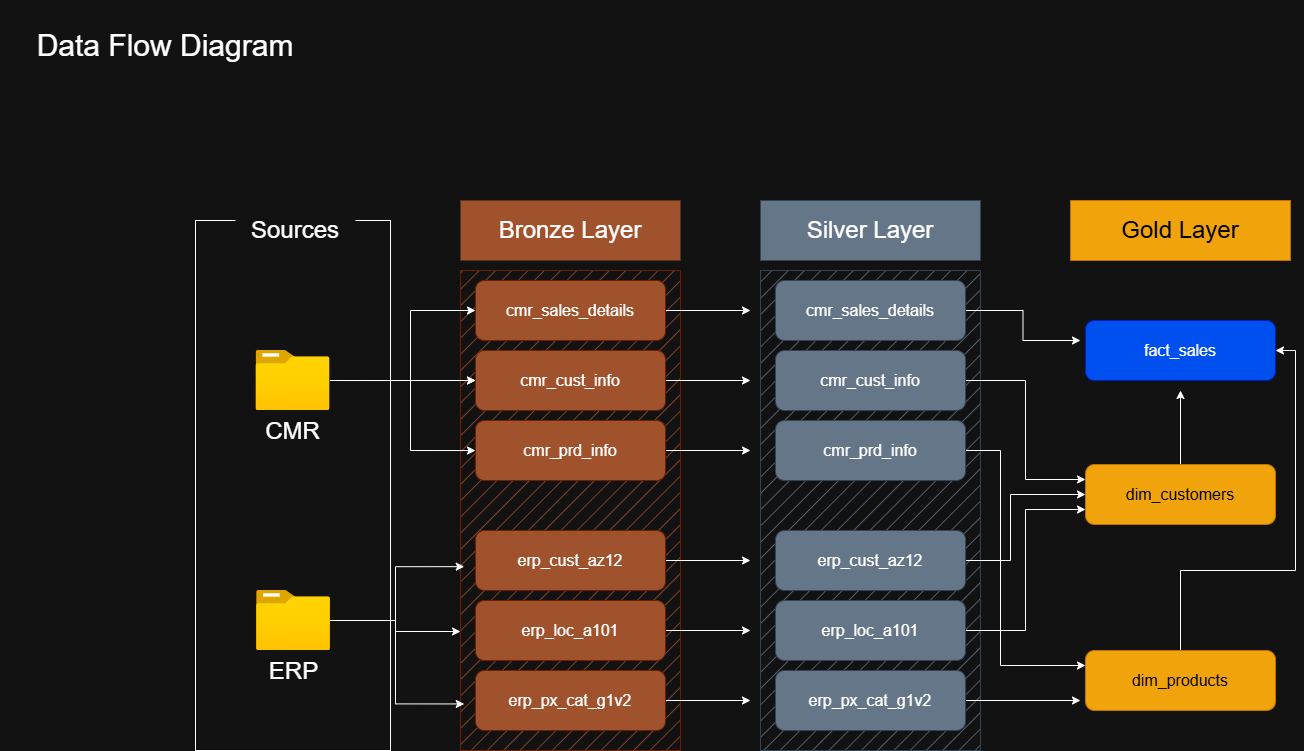

The diagram above was exported from draw.io. Its source (the exported page's mxGraphModel, read from the mxfile embedded in the PNG):
<mxGraphModel dx="786" dy="516" grid="1" gridSize="10" guides="1" tooltips="1" connect="1" arrows="1" fold="1" page="1" pageScale="1" pageWidth="1654" pageHeight="1169" math="0" shadow="0">
  <root>
    <mxCell id="0" />
    <mxCell id="1" parent="0" />
    <mxCell id="WubBcwbumF7JnmL43Wrl-1" parent="1" style="text;html=1;whiteSpace=wrap;strokeColor=none;fillColor=none;align=center;verticalAlign=middle;rounded=0;" value="&lt;font style=&quot;font-size: 30px;&quot;&gt;Data Flow Diagram&lt;/font&gt;" vertex="1">
      <mxGeometry height="90" width="330" x="80" y="90" as="geometry" />
    </mxCell>
    <mxCell id="WubBcwbumF7JnmL43Wrl-2" parent="1" style="rounded=0;whiteSpace=wrap;html=1;" value="" vertex="1">
      <mxGeometry height="530" width="195" x="275" y="310" as="geometry" />
    </mxCell>
    <mxCell id="WubBcwbumF7JnmL43Wrl-3" parent="1" style="rounded=0;whiteSpace=wrap;html=1;strokeColor=none;" value="&lt;span style=&quot;font-size: 24px;&quot;&gt;S&lt;/span&gt;&lt;span style=&quot;font-size: 24px; background-color: transparent; color: light-dark(rgb(0, 0, 0), rgb(255, 255, 255));&quot;&gt;ources&lt;/span&gt;" vertex="1">
      <mxGeometry height="60" width="120" x="315" y="290" as="geometry" />
    </mxCell>
    <mxCell id="WubBcwbumF7JnmL43Wrl-22" edge="1" parent="1" source="WubBcwbumF7JnmL43Wrl-4" style="edgeStyle=orthogonalEdgeStyle;rounded=0;orthogonalLoop=1;jettySize=auto;html=1;entryX=0;entryY=0.5;entryDx=0;entryDy=0;" target="WubBcwbumF7JnmL43Wrl-12">
      <mxGeometry relative="1" as="geometry">
        <Array as="points">
          <mxPoint x="500" y="470" />
          <mxPoint x="500" y="470" />
        </Array>
      </mxGeometry>
    </mxCell>
    <mxCell id="WubBcwbumF7JnmL43Wrl-4" parent="1" style="image;aspect=fixed;html=1;points=[];align=center;fontSize=12;image=img/lib/azure2/general/Folder_Blank.svg;" value="&lt;font style=&quot;font-size: 24px;&quot;&gt;CMR&lt;/font&gt;&lt;div&gt;&lt;br&gt;&lt;/div&gt;" vertex="1">
      <mxGeometry height="60" width="73.93" x="335.53" y="440" as="geometry" />
    </mxCell>
    <mxCell id="WubBcwbumF7JnmL43Wrl-5" parent="1" style="image;aspect=fixed;html=1;points=[];align=center;fontSize=12;image=img/lib/azure2/general/Folder_Blank.svg;" value="&lt;font style=&quot;font-size: 24px;&quot;&gt;ERP&lt;/font&gt;&lt;div&gt;&lt;br&gt;&lt;/div&gt;" vertex="1">
      <mxGeometry height="60" width="73.93" x="336.07" y="680" as="geometry" />
    </mxCell>
    <mxCell id="WubBcwbumF7JnmL43Wrl-7" parent="1" style="rounded=0;whiteSpace=wrap;html=1;fillColor=#a0522d;fontColor=#ffffff;strokeColor=#6D1F00;fillStyle=hatch;" value="" vertex="1">
      <mxGeometry height="480" width="220" x="540" y="360" as="geometry" />
    </mxCell>
    <mxCell id="WubBcwbumF7JnmL43Wrl-8" parent="1" style="rounded=0;whiteSpace=wrap;html=1;fillColor=#a0522d;fontColor=#ffffff;strokeColor=none;" value="&lt;font style=&quot;font-size: 24px;&quot;&gt;Bronze Layer&lt;/font&gt;" vertex="1">
      <mxGeometry height="60" width="220" x="540" y="290" as="geometry" />
    </mxCell>
    <mxCell id="1ZOz7WW5JJ9jdVTEM-Tg-9" edge="1" parent="1" source="WubBcwbumF7JnmL43Wrl-9" style="edgeStyle=orthogonalEdgeStyle;rounded=0;orthogonalLoop=1;jettySize=auto;html=1;">
      <mxGeometry relative="1" as="geometry">
        <mxPoint x="830" y="400" as="targetPoint" />
      </mxGeometry>
    </mxCell>
    <mxCell id="WubBcwbumF7JnmL43Wrl-9" parent="1" style="rounded=1;whiteSpace=wrap;html=1;fillColor=#a0522d;fontColor=#ffffff;strokeColor=#6D1F00;" value="&lt;font style=&quot;font-size: 16px;&quot;&gt;cmr_sales_details&lt;/font&gt;" vertex="1">
      <mxGeometry height="60" width="190" x="555" y="370" as="geometry" />
    </mxCell>
    <mxCell id="1ZOz7WW5JJ9jdVTEM-Tg-10" edge="1" parent="1" source="WubBcwbumF7JnmL43Wrl-12" style="edgeStyle=orthogonalEdgeStyle;rounded=0;orthogonalLoop=1;jettySize=auto;html=1;">
      <mxGeometry relative="1" as="geometry">
        <mxPoint x="830" y="470" as="targetPoint" />
      </mxGeometry>
    </mxCell>
    <mxCell id="WubBcwbumF7JnmL43Wrl-12" parent="1" style="rounded=1;whiteSpace=wrap;html=1;fillColor=#a0522d;fontColor=#ffffff;strokeColor=#6D1F00;" value="&lt;font style=&quot;font-size: 16px;&quot;&gt;cmr_cust_info&lt;/font&gt;" vertex="1">
      <mxGeometry height="60" width="190" x="555" y="440" as="geometry" />
    </mxCell>
    <mxCell id="1ZOz7WW5JJ9jdVTEM-Tg-11" edge="1" parent="1" source="WubBcwbumF7JnmL43Wrl-13" style="edgeStyle=orthogonalEdgeStyle;rounded=0;orthogonalLoop=1;jettySize=auto;html=1;">
      <mxGeometry relative="1" as="geometry">
        <mxPoint x="830" y="540" as="targetPoint" />
      </mxGeometry>
    </mxCell>
    <mxCell id="WubBcwbumF7JnmL43Wrl-13" parent="1" style="rounded=1;whiteSpace=wrap;html=1;fillColor=#a0522d;fontColor=#ffffff;strokeColor=#6D1F00;" value="&lt;font style=&quot;font-size: 16px;&quot;&gt;cmr_prd_info&lt;/font&gt;" vertex="1">
      <mxGeometry height="60" width="190" x="555" y="510" as="geometry" />
    </mxCell>
    <mxCell id="1ZOz7WW5JJ9jdVTEM-Tg-12" edge="1" parent="1" source="WubBcwbumF7JnmL43Wrl-18" style="edgeStyle=orthogonalEdgeStyle;rounded=0;orthogonalLoop=1;jettySize=auto;html=1;">
      <mxGeometry relative="1" as="geometry">
        <mxPoint x="830" y="650" as="targetPoint" />
      </mxGeometry>
    </mxCell>
    <mxCell id="WubBcwbumF7JnmL43Wrl-18" parent="1" style="rounded=1;whiteSpace=wrap;html=1;fillColor=#a0522d;fontColor=#ffffff;strokeColor=#6D1F00;" value="&lt;span style=&quot;font-size: 16px;&quot;&gt;erp_cust_az12&lt;/span&gt;" vertex="1">
      <mxGeometry height="60" width="190" x="555" y="620" as="geometry" />
    </mxCell>
    <mxCell id="1ZOz7WW5JJ9jdVTEM-Tg-13" edge="1" parent="1" source="WubBcwbumF7JnmL43Wrl-19" style="edgeStyle=orthogonalEdgeStyle;rounded=0;orthogonalLoop=1;jettySize=auto;html=1;">
      <mxGeometry relative="1" as="geometry">
        <mxPoint x="830" y="720" as="targetPoint" />
      </mxGeometry>
    </mxCell>
    <mxCell id="WubBcwbumF7JnmL43Wrl-19" parent="1" style="rounded=1;whiteSpace=wrap;html=1;fillColor=#a0522d;fontColor=#ffffff;strokeColor=#6D1F00;" value="&lt;font style=&quot;font-size: 16px;&quot;&gt;erp_loc_a101&lt;/font&gt;" vertex="1">
      <mxGeometry height="60" width="190" x="555" y="690" as="geometry" />
    </mxCell>
    <mxCell id="1ZOz7WW5JJ9jdVTEM-Tg-14" edge="1" parent="1" source="WubBcwbumF7JnmL43Wrl-20" style="edgeStyle=orthogonalEdgeStyle;rounded=0;orthogonalLoop=1;jettySize=auto;html=1;">
      <mxGeometry relative="1" as="geometry">
        <mxPoint x="830" y="790" as="targetPoint" />
      </mxGeometry>
    </mxCell>
    <mxCell id="WubBcwbumF7JnmL43Wrl-20" parent="1" style="rounded=1;whiteSpace=wrap;html=1;fillColor=#a0522d;fontColor=#ffffff;strokeColor=#6D1F00;" value="&lt;font style=&quot;font-size: 16px;&quot;&gt;erp_px_cat_g1v2&lt;/font&gt;" vertex="1">
      <mxGeometry height="60" width="190" x="555" y="760" as="geometry" />
    </mxCell>
    <mxCell id="WubBcwbumF7JnmL43Wrl-24" edge="1" parent="1" style="edgeStyle=orthogonalEdgeStyle;rounded=0;orthogonalLoop=1;jettySize=auto;html=1;">
      <mxGeometry relative="1" as="geometry">
        <Array as="points">
          <mxPoint x="490" y="470" />
          <mxPoint x="490" y="540" />
        </Array>
        <mxPoint x="424.46000000000004" y="470.02857142857135" as="sourcePoint" />
        <mxPoint x="555" y="540.0285714285714" as="targetPoint" />
      </mxGeometry>
    </mxCell>
    <mxCell id="WubBcwbumF7JnmL43Wrl-27" edge="1" parent="1" source="WubBcwbumF7JnmL43Wrl-4" style="edgeStyle=orthogonalEdgeStyle;rounded=0;orthogonalLoop=1;jettySize=auto;html=1;entryX=0;entryY=0.5;entryDx=0;entryDy=0;" target="WubBcwbumF7JnmL43Wrl-12">
      <mxGeometry relative="1" as="geometry">
        <Array as="points">
          <mxPoint x="520" y="470" />
          <mxPoint x="520" y="470" />
        </Array>
        <mxPoint x="409" y="470" as="sourcePoint" />
        <mxPoint x="555" y="470" as="targetPoint" />
      </mxGeometry>
    </mxCell>
    <mxCell id="WubBcwbumF7JnmL43Wrl-29" edge="1" parent="1" source="WubBcwbumF7JnmL43Wrl-4" style="edgeStyle=orthogonalEdgeStyle;rounded=0;orthogonalLoop=1;jettySize=auto;html=1;entryX=0;entryY=0.5;entryDx=0;entryDy=0;" target="WubBcwbumF7JnmL43Wrl-9">
      <mxGeometry relative="1" as="geometry">
        <Array as="points">
          <mxPoint x="490" y="470" />
          <mxPoint x="490" y="400" />
        </Array>
        <mxPoint x="409" y="470" as="sourcePoint" />
        <mxPoint x="490" y="400" as="targetPoint" />
      </mxGeometry>
    </mxCell>
    <mxCell id="WubBcwbumF7JnmL43Wrl-33" edge="1" parent="1" source="WubBcwbumF7JnmL43Wrl-5" style="edgeStyle=orthogonalEdgeStyle;rounded=0;orthogonalLoop=1;jettySize=auto;html=1;">
      <mxGeometry relative="1" as="geometry">
        <mxPoint x="540" y="721" as="targetPoint" />
      </mxGeometry>
    </mxCell>
    <mxCell id="WubBcwbumF7JnmL43Wrl-36" edge="1" parent="1" source="WubBcwbumF7JnmL43Wrl-5" style="edgeStyle=orthogonalEdgeStyle;rounded=0;orthogonalLoop=1;jettySize=auto;html=1;entryX=0.017;entryY=0.617;entryDx=0;entryDy=0;entryPerimeter=0;" target="WubBcwbumF7JnmL43Wrl-7">
      <mxGeometry relative="1" as="geometry">
        <mxPoint x="540" y="721" as="targetPoint" />
      </mxGeometry>
    </mxCell>
    <mxCell id="WubBcwbumF7JnmL43Wrl-37" edge="1" parent="1" source="WubBcwbumF7JnmL43Wrl-5" style="edgeStyle=orthogonalEdgeStyle;rounded=0;orthogonalLoop=1;jettySize=auto;html=1;entryX=0.017;entryY=0.903;entryDx=0;entryDy=0;entryPerimeter=0;" target="WubBcwbumF7JnmL43Wrl-7">
      <mxGeometry relative="1" as="geometry">
        <mxPoint x="540" y="721" as="targetPoint" />
      </mxGeometry>
    </mxCell>
    <mxCell id="1ZOz7WW5JJ9jdVTEM-Tg-1" parent="1" style="rounded=0;whiteSpace=wrap;html=1;fillColor=#647687;fontColor=#ffffff;strokeColor=#314354;fillStyle=hatch;" value="" vertex="1">
      <mxGeometry height="480" width="220" x="840" y="360" as="geometry" />
    </mxCell>
    <mxCell id="1ZOz7WW5JJ9jdVTEM-Tg-2" parent="1" style="rounded=0;whiteSpace=wrap;html=1;fillColor=#647687;fontColor=#ffffff;strokeColor=#314354;" value="&lt;font style=&quot;font-size: 24px;&quot;&gt;Silver Layer&lt;/font&gt;" vertex="1">
      <mxGeometry height="60" width="220" x="840" y="290" as="geometry" />
    </mxCell>
    <mxCell id="VmBP8rvkUrG--LSbWy5q-15" edge="1" parent="1" source="1ZOz7WW5JJ9jdVTEM-Tg-3" style="edgeStyle=orthogonalEdgeStyle;rounded=0;orthogonalLoop=1;jettySize=auto;html=1;">
      <mxGeometry relative="1" as="geometry">
        <mxPoint x="1160" y="430" as="targetPoint" />
      </mxGeometry>
    </mxCell>
    <mxCell id="1ZOz7WW5JJ9jdVTEM-Tg-3" parent="1" style="rounded=1;whiteSpace=wrap;html=1;fillColor=#647687;fontColor=#ffffff;strokeColor=#314354;" value="&lt;font style=&quot;font-size: 16px;&quot;&gt;cmr_sales_details&lt;/font&gt;" vertex="1">
      <mxGeometry height="60" width="190" x="855" y="370" as="geometry" />
    </mxCell>
    <mxCell id="VmBP8rvkUrG--LSbWy5q-5" edge="1" parent="1" source="1ZOz7WW5JJ9jdVTEM-Tg-4" style="edgeStyle=orthogonalEdgeStyle;rounded=0;orthogonalLoop=1;jettySize=auto;html=1;entryX=0;entryY=0.25;entryDx=0;entryDy=0;" target="VmBP8rvkUrG--LSbWy5q-4">
      <mxGeometry relative="1" as="geometry" />
    </mxCell>
    <mxCell id="1ZOz7WW5JJ9jdVTEM-Tg-4" parent="1" style="rounded=1;whiteSpace=wrap;html=1;fillColor=#647687;fontColor=#ffffff;strokeColor=#314354;" value="&lt;font style=&quot;font-size: 16px;&quot;&gt;cmr_cust_info&lt;/font&gt;" vertex="1">
      <mxGeometry height="60" width="190" x="855" y="440" as="geometry" />
    </mxCell>
    <mxCell id="VmBP8rvkUrG--LSbWy5q-12" edge="1" parent="1" source="1ZOz7WW5JJ9jdVTEM-Tg-5" style="edgeStyle=orthogonalEdgeStyle;rounded=0;orthogonalLoop=1;jettySize=auto;html=1;entryX=0;entryY=0.25;entryDx=0;entryDy=0;" target="VmBP8rvkUrG--LSbWy5q-9">
      <mxGeometry relative="1" as="geometry">
        <Array as="points">
          <mxPoint x="1080" y="540" />
          <mxPoint x="1080" y="755" />
        </Array>
      </mxGeometry>
    </mxCell>
    <mxCell id="1ZOz7WW5JJ9jdVTEM-Tg-5" parent="1" style="rounded=1;whiteSpace=wrap;html=1;fillColor=#647687;fontColor=#ffffff;strokeColor=#314354;" value="&lt;font style=&quot;font-size: 16px;&quot;&gt;cmr_prd_info&lt;/font&gt;" vertex="1">
      <mxGeometry height="60" width="190" x="855" y="510" as="geometry" />
    </mxCell>
    <mxCell id="VmBP8rvkUrG--LSbWy5q-8" edge="1" parent="1" source="1ZOz7WW5JJ9jdVTEM-Tg-6" style="edgeStyle=orthogonalEdgeStyle;rounded=0;orthogonalLoop=1;jettySize=auto;html=1;entryX=0;entryY=0.5;entryDx=0;entryDy=0;" target="VmBP8rvkUrG--LSbWy5q-4">
      <mxGeometry relative="1" as="geometry">
        <Array as="points">
          <mxPoint x="1090" y="650" />
          <mxPoint x="1090" y="584" />
        </Array>
      </mxGeometry>
    </mxCell>
    <mxCell id="1ZOz7WW5JJ9jdVTEM-Tg-6" parent="1" style="rounded=1;whiteSpace=wrap;html=1;fillColor=#647687;fontColor=#ffffff;strokeColor=#314354;" value="&lt;font style=&quot;font-size: 16px;&quot;&gt;erp_cust_az12&lt;/font&gt;" vertex="1">
      <mxGeometry height="60" width="190" x="855" y="620" as="geometry" />
    </mxCell>
    <mxCell id="VmBP8rvkUrG--LSbWy5q-6" edge="1" parent="1" source="1ZOz7WW5JJ9jdVTEM-Tg-7" style="edgeStyle=orthogonalEdgeStyle;rounded=0;orthogonalLoop=1;jettySize=auto;html=1;entryX=0;entryY=0.75;entryDx=0;entryDy=0;" target="VmBP8rvkUrG--LSbWy5q-4">
      <mxGeometry relative="1" as="geometry" />
    </mxCell>
    <mxCell id="1ZOz7WW5JJ9jdVTEM-Tg-7" parent="1" style="rounded=1;whiteSpace=wrap;html=1;fillColor=#647687;fontColor=#ffffff;strokeColor=#314354;" value="&lt;font style=&quot;font-size: 16px;&quot;&gt;erp_loc_a101&lt;/font&gt;" vertex="1">
      <mxGeometry height="60" width="190" x="855" y="690" as="geometry" />
    </mxCell>
    <mxCell id="VmBP8rvkUrG--LSbWy5q-13" edge="1" parent="1" source="1ZOz7WW5JJ9jdVTEM-Tg-8" style="edgeStyle=orthogonalEdgeStyle;rounded=0;orthogonalLoop=1;jettySize=auto;html=1;">
      <mxGeometry relative="1" as="geometry">
        <mxPoint x="1160" y="790" as="targetPoint" />
      </mxGeometry>
    </mxCell>
    <mxCell id="1ZOz7WW5JJ9jdVTEM-Tg-8" parent="1" style="rounded=1;whiteSpace=wrap;html=1;fillColor=#647687;fontColor=#ffffff;strokeColor=#314354;" value="&lt;font style=&quot;font-size: 16px;&quot;&gt;erp_px_cat_g1v2&lt;/font&gt;" vertex="1">
      <mxGeometry height="60" width="190" x="855" y="760" as="geometry" />
    </mxCell>
    <mxCell id="VmBP8rvkUrG--LSbWy5q-2" parent="1" style="rounded=0;whiteSpace=wrap;html=1;fillColor=#f0a30a;fontColor=#000000;strokeColor=#BD7000;" value="&lt;span style=&quot;font-size: 24px;&quot;&gt;Gold Layer&lt;/span&gt;" vertex="1">
      <mxGeometry height="60" width="220" x="1150" y="290" as="geometry" />
    </mxCell>
    <mxCell id="VmBP8rvkUrG--LSbWy5q-16" edge="1" parent="1" source="VmBP8rvkUrG--LSbWy5q-4" style="edgeStyle=orthogonalEdgeStyle;rounded=0;orthogonalLoop=1;jettySize=auto;html=1;">
      <mxGeometry relative="1" as="geometry">
        <mxPoint x="1260" y="480" as="targetPoint" />
      </mxGeometry>
    </mxCell>
    <mxCell id="VmBP8rvkUrG--LSbWy5q-4" parent="1" style="rounded=1;whiteSpace=wrap;html=1;fillColor=#f0a30a;fontColor=#000000;strokeColor=#BD7000;" value="&lt;span style=&quot;font-size: 16px;&quot;&gt;dim_customers&lt;/span&gt;" vertex="1">
      <mxGeometry height="60" width="190" x="1165" y="554" as="geometry" />
    </mxCell>
    <mxCell id="VmBP8rvkUrG--LSbWy5q-17" edge="1" parent="1" source="VmBP8rvkUrG--LSbWy5q-9" style="edgeStyle=orthogonalEdgeStyle;rounded=0;orthogonalLoop=1;jettySize=auto;html=1;entryX=1;entryY=0.5;entryDx=0;entryDy=0;" target="VmBP8rvkUrG--LSbWy5q-14">
      <mxGeometry relative="1" as="geometry">
        <Array as="points">
          <mxPoint x="1260" y="660" />
          <mxPoint x="1375" y="660" />
          <mxPoint x="1375" y="440" />
        </Array>
      </mxGeometry>
    </mxCell>
    <mxCell id="VmBP8rvkUrG--LSbWy5q-9" parent="1" style="rounded=1;whiteSpace=wrap;html=1;fillColor=#f0a30a;fontColor=#000000;strokeColor=#BD7000;" value="&lt;span style=&quot;font-size: 16px;&quot;&gt;dim_products&lt;/span&gt;" vertex="1">
      <mxGeometry height="60" width="190" x="1165" y="740" as="geometry" />
    </mxCell>
    <mxCell id="VmBP8rvkUrG--LSbWy5q-14" parent="1" style="rounded=1;whiteSpace=wrap;html=1;fillColor=#0050ef;fontColor=#ffffff;strokeColor=#001DBC;" value="&lt;span style=&quot;font-size: 16px;&quot;&gt;fact_sales&lt;/span&gt;" vertex="1">
      <mxGeometry height="60" width="190" x="1165" y="410" as="geometry" />
    </mxCell>
  </root>
</mxGraphModel>